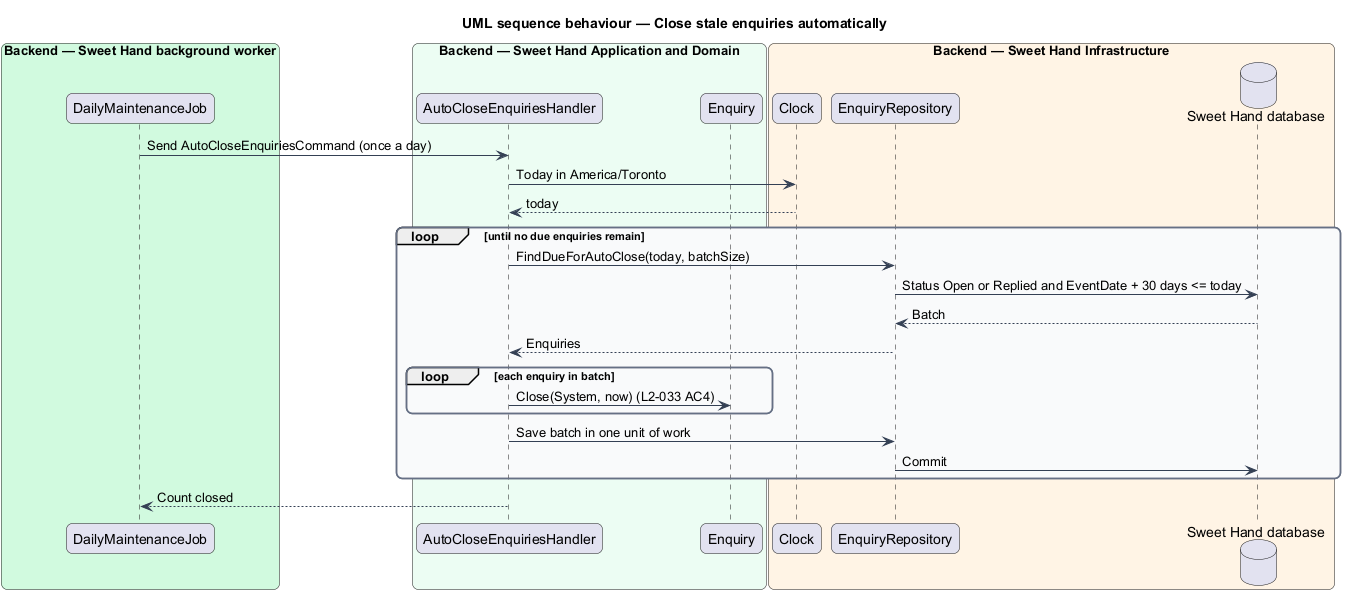

The diagram above was rendered by PlantUML. Its source (embedded in the PNG):
@startuml
title UML sequence behaviour — Close stale enquiries automatically
skinparam backgroundColor #FFFFFF
skinparam shadowing false
skinparam roundcorner 12
skinparam defaultFontName Arial
skinparam ArrowColor #344054
skinparam rectangle {
  BorderColor #344054
  FontColor #101828
}
skinparam package {
  BorderColor #667085
  FontColor #101828
  BackgroundColor #F9FAFB
}
box "Backend — Sweet Hand background worker" #D1FADF
  participant "DailyMaintenanceJob" as job
end box
box "Backend — Sweet Hand Application and Domain" #ECFDF3
  participant "AutoCloseEnquiriesHandler" as handler
  participant "Enquiry" as entity
end box
box "Backend — Sweet Hand Infrastructure" #FFF4E5
  participant "Clock" as clock
  participant "EnquiryRepository" as repo
  database "Sweet Hand database" as db
end box
job -> handler : Send AutoCloseEnquiriesCommand (once a day)
handler -> clock : Today in America/Toronto
clock --> handler : today
loop until no due enquiries remain
  handler -> repo : FindDueForAutoClose(today, batchSize)
  repo -> db : Status Open or Replied and EventDate + 30 days <= today
  db --> repo : Batch
  repo --> handler : Enquiries
  loop each enquiry in batch
    handler -> entity : Close(System, now) (L2-033 AC4)
  end
  handler -> repo : Save batch in one unit of work
  repo -> db : Commit
end
handler --> job : Count closed
@enduml